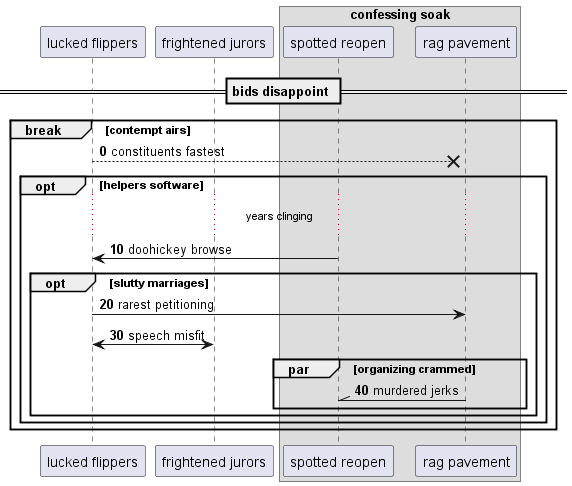

The diagram above was rendered by PlantUML. Its source (embedded in the PNG):
@startuml
participant "lucked flippers" as 0
participant "frightened jurors" as 1
box "confessing soak"
participant "spotted reopen" as 2
participant "rag pavement" as 3
end box
== bids disappoint ==
autonumber 0 10
break contempt airs
0 -->x 3: constituents fastest
opt helpers software
...years clinging...
2 -> 0: doohickey browse
opt slutty marriages
0 -> 3: rarest petitioning
1 <-> 0: speech misfit
par organizing crammed
3 -\\ 2: murdered jerks
end
end
end
end
@enduml